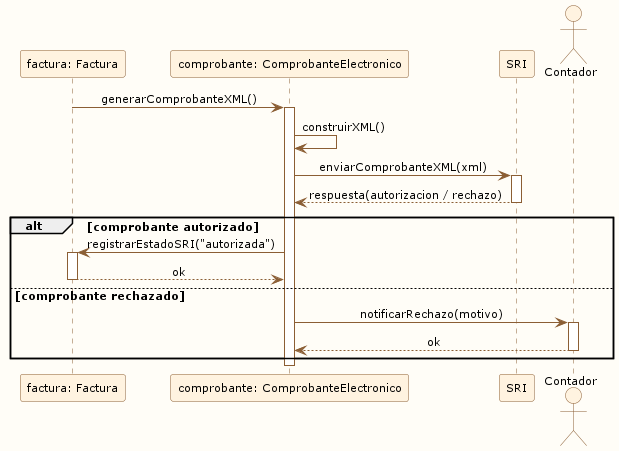

The diagram above was rendered by PlantUML. Its source (embedded in the PNG):
@startuml
skinparam backgroundColor #FFFDF7
skinparam shadowing false
skinparam defaultFontName Verdana
skinparam defaultFontSize 11
skinparam sequenceMessageAlign center
skinparam sequence {
  ArrowColor #8B5E34
  ActorBorderColor #8B5E34
  LifeLineBorderColor #8B5E34
  ParticipantBorderColor #8B5E34
  ParticipantBackgroundColor #FFF3E0
  ActorBackgroundColor #FFF3E0
}

participant "factura: Factura" as F
participant "comprobante: ComprobanteElectronico" as CE
participant "SRI" as SRI
actor Contador as CT

F -> CE : generarComprobanteXML()
activate CE
CE -> CE : construirXML()
CE -> SRI : enviarComprobanteXML(xml)
activate SRI
SRI --> CE : respuesta(autorizacion / rechazo)
deactivate SRI

alt comprobante autorizado
    CE -> F : registrarEstadoSRI("autorizada")
    activate F
    F --> CE : ok
    deactivate F
else comprobante rechazado
    CE -> CT : notificarRechazo(motivo)
    activate CT
    CT --> CE : ok
    deactivate CT
end

deactivate CE
@enduml